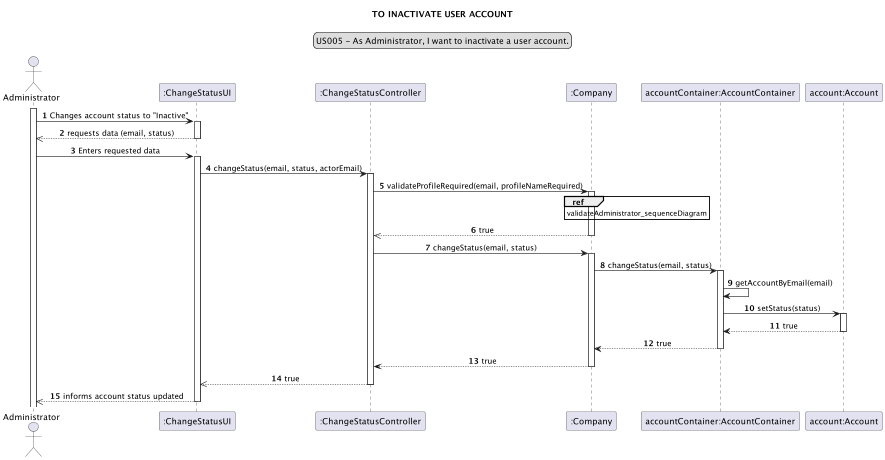

The diagram above was rendered by PlantUML. Its source (embedded in the PNG):
@startuml
legend top
US005 - As Administrator, I want to inactivate a user account.
end legend
skinparam sequenceMessageAlign center
title TO INACTIVATE USER ACCOUNT
autonumber
actor "Administrator" as administrator
participant ":ChangeStatusUI" as ui
participant ":ChangeStatusController" as controller
participant ":Company" as company
participant "accountContainer:AccountContainer" as container
participant "account:Account" as account

activate administrator

administrator -> ui : Changes account status to "Inactive"
activate ui

ui -->> administrator: requests data (email, status)
deactivate ui
administrator -> ui: Enters requested data
activate ui

ui -> controller: changeStatus(email, status, actorEmail)
activate controller

controller -> company: validateProfileRequired(email, profileNameRequired)
activate company
ref over company: validateAdministrator_sequenceDiagram
company -->> controller: true
deactivate company
controller -> company: changeStatus(email, status)
activate company

company ->container: changeStatus(email, status)
activate container
container-> container: getAccountByEmail(email)
container -> account: setStatus(status)
activate account
container <-- account: true
deactivate account
container --> company: true
deactivate container
company --> controller: true
deactivate company
controller -->> ui: true
deactivate controller
ui -->> administrator: informs account status updated
deactivate ui

@enduml